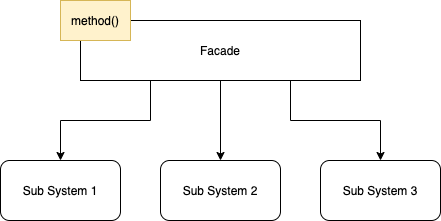

The diagram above was exported from draw.io. Its source (the exported page's mxGraphModel, read from the mxfile embedded in the PNG):
<mxGraphModel dx="946" dy="573" grid="1" gridSize="10" guides="1" tooltips="1" connect="1" arrows="1" fold="1" page="1" pageScale="1" pageWidth="850" pageHeight="1100" math="0" shadow="0">
  <root>
    <mxCell id="0" />
    <mxCell id="1" parent="0" />
    <mxCell id="EXUx1JsgyCiu3QmQiFC7-9" style="edgeStyle=orthogonalEdgeStyle;rounded=0;orthogonalLoop=1;jettySize=auto;html=1;exitX=0.25;exitY=1;exitDx=0;exitDy=0;entryX=0.5;entryY=0;entryDx=0;entryDy=0;" edge="1" parent="1" source="EXUx1JsgyCiu3QmQiFC7-1" target="EXUx1JsgyCiu3QmQiFC7-5">
      <mxGeometry relative="1" as="geometry" />
    </mxCell>
    <mxCell id="EXUx1JsgyCiu3QmQiFC7-10" style="edgeStyle=orthogonalEdgeStyle;rounded=0;orthogonalLoop=1;jettySize=auto;html=1;exitX=0.5;exitY=1;exitDx=0;exitDy=0;entryX=0.5;entryY=0;entryDx=0;entryDy=0;" edge="1" parent="1" source="EXUx1JsgyCiu3QmQiFC7-1" target="EXUx1JsgyCiu3QmQiFC7-4">
      <mxGeometry relative="1" as="geometry" />
    </mxCell>
    <mxCell id="EXUx1JsgyCiu3QmQiFC7-11" style="edgeStyle=orthogonalEdgeStyle;rounded=0;orthogonalLoop=1;jettySize=auto;html=1;exitX=0.75;exitY=1;exitDx=0;exitDy=0;entryX=0.5;entryY=0;entryDx=0;entryDy=0;" edge="1" parent="1" source="EXUx1JsgyCiu3QmQiFC7-1" target="EXUx1JsgyCiu3QmQiFC7-8">
      <mxGeometry relative="1" as="geometry" />
    </mxCell>
    <mxCell id="EXUx1JsgyCiu3QmQiFC7-1" value="Facade" style="rounded=0;whiteSpace=wrap;html=1;" vertex="1" parent="1">
      <mxGeometry x="240" y="150" width="280" height="60" as="geometry" />
    </mxCell>
    <mxCell id="EXUx1JsgyCiu3QmQiFC7-4" value="Sub System 2" style="rounded=1;whiteSpace=wrap;html=1;" vertex="1" parent="1">
      <mxGeometry x="320" y="290" width="120" height="60" as="geometry" />
    </mxCell>
    <mxCell id="EXUx1JsgyCiu3QmQiFC7-5" value="Sub System 1" style="rounded=1;whiteSpace=wrap;html=1;" vertex="1" parent="1">
      <mxGeometry x="160" y="290" width="120" height="60" as="geometry" />
    </mxCell>
    <mxCell id="EXUx1JsgyCiu3QmQiFC7-8" value="Sub System 3" style="rounded=1;whiteSpace=wrap;html=1;" vertex="1" parent="1">
      <mxGeometry x="480" y="290" width="120" height="60" as="geometry" />
    </mxCell>
    <mxCell id="EXUx1JsgyCiu3QmQiFC7-12" value="&lt;span style=&quot;background-color: rgb(255 , 242 , 204)&quot;&gt;method()&lt;/span&gt;" style="text;html=1;strokeColor=#d6b656;fillColor=#fff2cc;align=center;verticalAlign=middle;whiteSpace=wrap;rounded=0;" vertex="1" parent="1">
      <mxGeometry x="220" y="130" width="70" height="40" as="geometry" />
    </mxCell>
  </root>
</mxGraphModel>